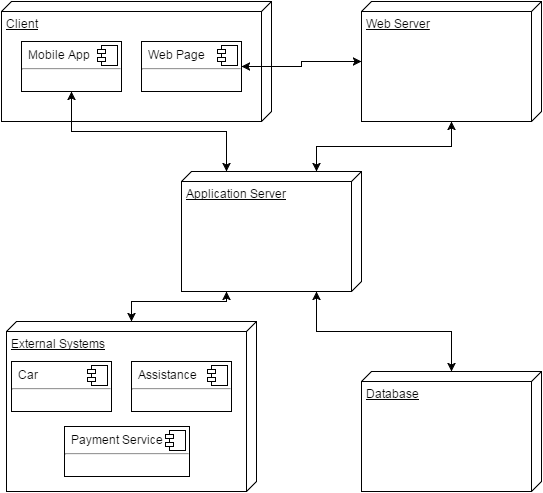

The diagram above was exported from draw.io. Its source (the exported page's mxGraphModel, read from the mxfile embedded in the PNG):
<mxGraphModel dx="876" dy="443" grid="1" gridSize="10" guides="1" tooltips="1" connect="1" arrows="1" fold="1" page="1" pageScale="1" pageWidth="826" pageHeight="1169" background="#ffffff" math="0" shadow="0">
  <root>
    <mxCell id="0" />
    <mxCell id="1" parent="0" />
    <mxCell id="18" style="edgeStyle=orthogonalEdgeStyle;rounded=0;comic=0;html=1;exitX=1;exitY=0.5;entryX=0;entryY=0.25;jettySize=auto;orthogonalLoop=1;strokeColor=#000000;" edge="1" parent="1" source="2" target="6">
      <mxGeometry relative="1" as="geometry" />
    </mxCell>
    <mxCell id="24" style="edgeStyle=orthogonalEdgeStyle;rounded=0;comic=0;html=1;exitX=0.5;exitY=1;entryX=1;entryY=0.5;jettySize=auto;orthogonalLoop=1;strokeColor=#000000;" edge="1" parent="1" source="2" target="13">
      <mxGeometry relative="1" as="geometry" />
    </mxCell>
    <mxCell id="2" value="Web Server" style="verticalAlign=top;align=left;spacingTop=8;spacingLeft=2;spacingRight=12;shape=cube;size=10;direction=south;fontStyle=4;html=1;strokeColor=#000000;fillColor=none;gradientColor=#FFFF00;" vertex="1" parent="1">
      <mxGeometry x="440" y="60" width="180" height="120" as="geometry" />
    </mxCell>
    <mxCell id="22" style="edgeStyle=orthogonalEdgeStyle;rounded=0;comic=0;html=1;exitX=0;exitY=0.5;entryX=1;entryY=0.25;jettySize=auto;orthogonalLoop=1;strokeColor=#000000;" edge="1" parent="1" source="3" target="6">
      <mxGeometry relative="1" as="geometry" />
    </mxCell>
    <mxCell id="3" value="Database" style="verticalAlign=top;align=left;spacingTop=8;spacingLeft=2;spacingRight=12;shape=cube;size=10;direction=south;fontStyle=4;html=1;strokeColor=#000000;fillColor=none;gradientColor=#FFFF00;" vertex="1" parent="1">
      <mxGeometry x="440" y="430" width="180" height="120" as="geometry" />
    </mxCell>
    <mxCell id="21" style="edgeStyle=orthogonalEdgeStyle;rounded=0;comic=0;html=1;exitX=0;exitY=0.5;entryX=1;entryY=0.75;jettySize=auto;orthogonalLoop=1;strokeColor=#000000;" edge="1" parent="1" source="4" target="6">
      <mxGeometry relative="1" as="geometry" />
    </mxCell>
    <mxCell id="4" value="External Systems" style="verticalAlign=top;align=left;spacingTop=8;spacingLeft=2;spacingRight=12;shape=cube;size=10;direction=south;fontStyle=4;html=1;strokeColor=#000000;fillColor=none;gradientColor=#FFFF00;" vertex="1" parent="1">
      <mxGeometry x="85" y="380" width="250" height="170" as="geometry" />
    </mxCell>
    <mxCell id="5" value="Client" style="verticalAlign=top;align=left;spacingTop=8;spacingLeft=2;spacingRight=12;shape=cube;size=10;direction=south;fontStyle=4;html=1;strokeColor=#000000;fillColor=none;gradientColor=#FFFF00;" vertex="1" parent="1">
      <mxGeometry x="80" y="60" width="270" height="120" as="geometry" />
    </mxCell>
    <mxCell id="19" style="edgeStyle=orthogonalEdgeStyle;rounded=0;comic=0;html=1;exitX=1;exitY=0.25;entryX=0;entryY=0.5;jettySize=auto;orthogonalLoop=1;strokeColor=#000000;" edge="1" parent="1" source="6" target="3">
      <mxGeometry relative="1" as="geometry" />
    </mxCell>
    <mxCell id="20" style="edgeStyle=orthogonalEdgeStyle;rounded=0;comic=0;html=1;exitX=1;exitY=0.75;entryX=0;entryY=0.5;jettySize=auto;orthogonalLoop=1;strokeColor=#000000;" edge="1" parent="1" source="6" target="4">
      <mxGeometry relative="1" as="geometry">
        <Array as="points">
          <mxPoint x="305" y="360" />
          <mxPoint x="210" y="360" />
        </Array>
      </mxGeometry>
    </mxCell>
    <mxCell id="23" style="edgeStyle=orthogonalEdgeStyle;rounded=0;comic=0;html=1;exitX=0;exitY=0.25;entryX=1;entryY=0.5;jettySize=auto;orthogonalLoop=1;strokeColor=#000000;" edge="1" parent="1" source="6" target="2">
      <mxGeometry relative="1" as="geometry" />
    </mxCell>
    <mxCell id="25" style="edgeStyle=orthogonalEdgeStyle;rounded=0;comic=0;html=1;exitX=0;exitY=0.75;jettySize=auto;orthogonalLoop=1;strokeColor=#000000;" edge="1" parent="1" source="6" target="9">
      <mxGeometry relative="1" as="geometry" />
    </mxCell>
    <mxCell id="6" value="Application Server" style="verticalAlign=top;align=left;spacingTop=8;spacingLeft=2;spacingRight=12;shape=cube;size=10;direction=south;fontStyle=4;html=1;strokeColor=#000000;fillColor=none;gradientColor=#FFFF00;" vertex="1" parent="1">
      <mxGeometry x="260" y="230" width="180" height="120" as="geometry" />
    </mxCell>
    <mxCell id="17" style="edgeStyle=orthogonalEdgeStyle;rounded=0;comic=0;html=1;exitX=0.5;exitY=1;entryX=0;entryY=0.75;jettySize=auto;orthogonalLoop=1;strokeColor=#000000;" edge="1" parent="1" source="9" target="6">
      <mxGeometry relative="1" as="geometry" />
    </mxCell>
    <mxCell id="9" value="&lt;p style=&quot;text-align: left ; margin: 6px 0px 0px&quot;&gt;&amp;nbsp; Mobile App&lt;/p&gt;&lt;hr&gt;&lt;p style=&quot;margin: 0px ; margin-left: 8px&quot;&gt;&lt;br&gt;&lt;/p&gt;" style="align=left;overflow=fill;html=1;strokeColor=#000000;fillColor=none;gradientColor=#FFFF00;" vertex="1" parent="1">
      <mxGeometry x="100" y="100" width="100" height="50" as="geometry" />
    </mxCell>
    <mxCell id="10" value="" style="shape=component;jettyWidth=8;jettyHeight=4;" vertex="1" parent="9">
      <mxGeometry x="1" width="20" height="20" relative="1" as="geometry">
        <mxPoint x="-24" y="4" as="offset" />
      </mxGeometry>
    </mxCell>
    <mxCell id="16" style="edgeStyle=orthogonalEdgeStyle;rounded=0;comic=0;html=1;exitX=1;exitY=0.5;entryX=0.5;entryY=1;jettySize=auto;orthogonalLoop=1;strokeColor=#000000;" edge="1" parent="1" source="13" target="2">
      <mxGeometry relative="1" as="geometry" />
    </mxCell>
    <mxCell id="13" value="&lt;p style=&quot;text-align: left ; margin: 6px 0px 0px&quot;&gt;&amp;nbsp; Web Page&lt;/p&gt;&lt;hr&gt;&lt;p style=&quot;margin: 0px ; margin-left: 8px&quot;&gt;&lt;br&gt;&lt;/p&gt;" style="align=left;overflow=fill;html=1;strokeColor=#000000;fillColor=none;gradientColor=#FFFF00;" vertex="1" parent="1">
      <mxGeometry x="220" y="100" width="100" height="50" as="geometry" />
    </mxCell>
    <mxCell id="14" value="" style="shape=component;jettyWidth=8;jettyHeight=4;" vertex="1" parent="13">
      <mxGeometry x="1" width="20" height="20" relative="1" as="geometry">
        <mxPoint x="-24" y="4" as="offset" />
      </mxGeometry>
    </mxCell>
    <mxCell id="28" value="&lt;p style=&quot;text-align: left ; margin: 6px 0px 0px&quot;&gt;&amp;nbsp; Car&lt;/p&gt;&lt;hr&gt;&lt;p style=&quot;margin: 0px ; margin-left: 8px&quot;&gt;&lt;br&gt;&lt;/p&gt;" style="align=left;overflow=fill;html=1;strokeColor=#000000;fillColor=none;gradientColor=#FFFF00;" vertex="1" parent="1">
      <mxGeometry x="90" y="420" width="100" height="50" as="geometry" />
    </mxCell>
    <mxCell id="29" value="" style="shape=component;jettyWidth=8;jettyHeight=4;" vertex="1" parent="28">
      <mxGeometry x="1" width="20" height="20" relative="1" as="geometry">
        <mxPoint x="-24" y="4" as="offset" />
      </mxGeometry>
    </mxCell>
    <mxCell id="30" value="&lt;p style=&quot;text-align: left ; margin: 6px 0px 0px&quot;&gt;&amp;nbsp; Assistance&lt;/p&gt;&lt;hr&gt;&lt;p style=&quot;margin: 0px ; margin-left: 8px&quot;&gt;&lt;br&gt;&lt;/p&gt;" style="align=left;overflow=fill;html=1;strokeColor=#000000;fillColor=none;gradientColor=#FFFF00;" vertex="1" parent="1">
      <mxGeometry x="210" y="420" width="100" height="50" as="geometry" />
    </mxCell>
    <mxCell id="31" value="" style="shape=component;jettyWidth=8;jettyHeight=4;" vertex="1" parent="30">
      <mxGeometry x="1" width="20" height="20" relative="1" as="geometry">
        <mxPoint x="-24" y="4" as="offset" />
      </mxGeometry>
    </mxCell>
    <mxCell id="32" value="&lt;p style=&quot;text-align: left ; margin: 6px 0px 0px&quot;&gt;&amp;nbsp; Payment Service&lt;/p&gt;&lt;hr&gt;&lt;p style=&quot;margin: 0px ; margin-left: 8px&quot;&gt;&lt;br&gt;&lt;/p&gt;" style="align=left;overflow=fill;html=1;strokeColor=#000000;fillColor=none;gradientColor=#FFFF00;" vertex="1" parent="1">
      <mxGeometry x="143" y="485" width="125" height="50" as="geometry" />
    </mxCell>
    <mxCell id="33" value="" style="shape=component;jettyWidth=8;jettyHeight=4;" vertex="1" parent="32">
      <mxGeometry x="1" width="20" height="20" relative="1" as="geometry">
        <mxPoint x="-24" y="4" as="offset" />
      </mxGeometry>
    </mxCell>
  </root>
</mxGraphModel>